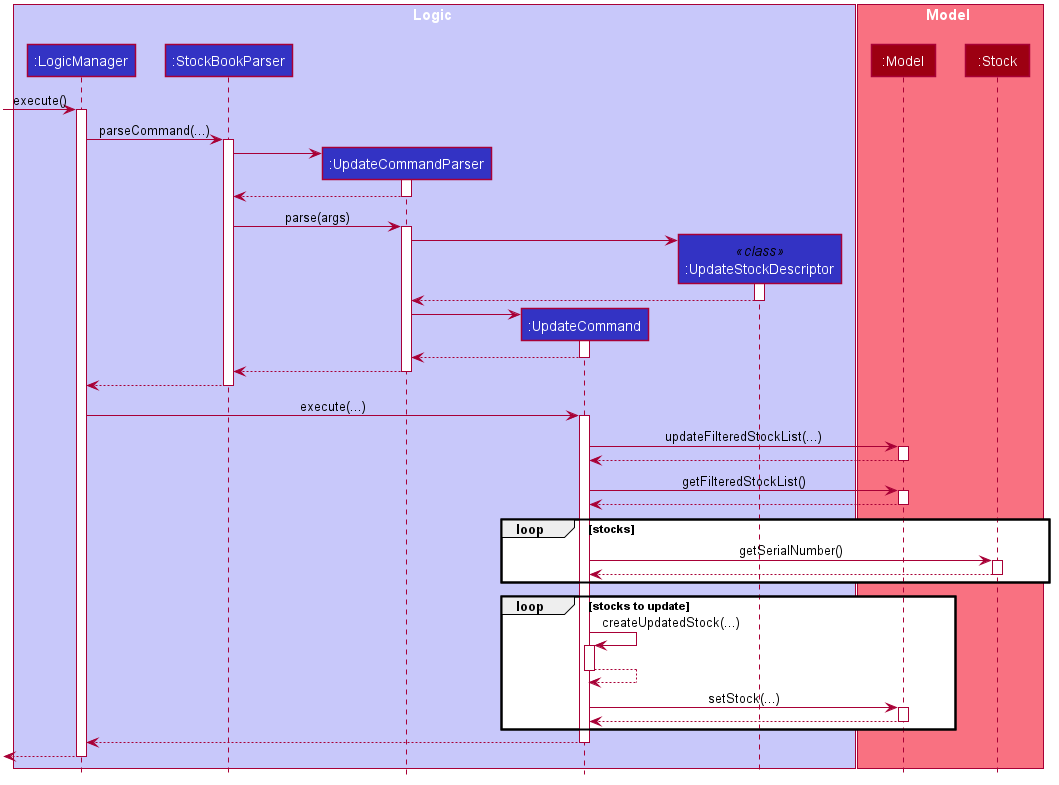

The diagram above was rendered by PlantUML. Its source (embedded in the PNG):
@startuml








skinparam BackgroundColor #FFFFFFF

skinparam Shadowing false

skinparam Class {
    FontColor #FFFFFF
    BorderThickness 1
    BorderColor #FFFFFF
    StereotypeFontColor #FFFFFF
    FontName Arial
}

skinparam Actor {
    BorderColor #000000
    Color #000000
    FontName Arial
}

skinparam Sequence {
    MessageAlign center
    BoxFontSize 15
    BoxPadding 0
    BoxFontColor #FFFFFF
    FontName Arial
}

skinparam Participant {
    FontColor #FFFFFFF
    Padding 20
}

skinparam MinClassWidth 50
skinparam ParticipantPadding 10
skinparam Shadowing false
skinparam DefaultTextAlignment center
skinparam packageStyle Rectangle

hide footbox
hide members
hide circle

box Logic #C8C8FA
participant ":LogicManager" as LogicManager #3333C4
participant ":StockBookParser" as StockBookParser #3333C4
participant ":UpdateCommandParser" as UpdateCommandParser #3333C4
participant ":UpdateCommand" as UpdateCommand #3333C4
participant ":UpdateStockDescriptor" as UpdateStockDescriptor << class >> #3333C4
end box

box Model #F97181
participant ":Model" as Model #9D0012
participant ":Stock" as Stock #9D0012
end box

[-> LogicManager : execute()
activate LogicManager

LogicManager -> StockBookParser : parseCommand(...)
activate StockBookParser

create UpdateCommandParser
StockBookParser -> UpdateCommandParser
activate UpdateCommandParser

UpdateCommandParser --> StockBookParser
deactivate UpdateCommandParser

StockBookParser -> UpdateCommandParser : parse(args)
activate UpdateCommandParser

create UpdateStockDescriptor
UpdateCommandParser -> UpdateStockDescriptor
activate UpdateStockDescriptor

UpdateStockDescriptor --> UpdateCommandParser
deactivate UpdateStockDescriptor

create UpdateCommand
UpdateCommandParser -> UpdateCommand
activate UpdateCommand

UpdateCommand --> UpdateCommandParser
deactivate UpdateCommand

UpdateCommandParser --> StockBookParser
deactivate UpdateCommandParser

StockBookParser --> LogicManager
deactivate StockBookParser

LogicManager -> UpdateCommand : execute(...)
activate UpdateCommand

UpdateCommand -> Model : updateFilteredStockList(...)
activate Model

Model --> UpdateCommand
deactivate Model

UpdateCommand -> Model : getFilteredStockList()
activate Model

Model --> UpdateCommand
deactivate Model

loop stocks
    UpdateCommand -> Stock : getSerialNumber()
    activate Stock

    Stock --> UpdateCommand
    deactivate Stock
end

loop stocks to update
    UpdateCommand -> UpdateCommand : createUpdatedStock(...)
    activate UpdateCommand

    UpdateCommand --> UpdateCommand
    deactivate UpdateCommand

    UpdateCommand -> Model : setStock(...)
    activate Model

    Model --> UpdateCommand
    deactivate Model
end

UpdateCommand --> LogicManager
deactivate UpdateCommand

[<--LogicManager
deactivate LogicManager
@enduml